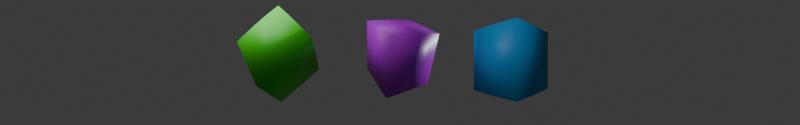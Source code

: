 # Source: interior.blend  (saved by Blender 5.1.30; exported with 4.5.12 LTS)
import bpy
from mathutils import Matrix  # noqa: F401  (used for matrix-valued properties, if any)

bpy.ops.wm.read_factory_settings(use_empty=True)
scene = bpy.context.scene
scene.name = 'Scene'

# ---- collections
col_collection = bpy.data.collections.new('Collection'); scene.collection.children.link(col_collection)

# ---- materials (node trees are filled in below, after node groups)
mat_material = bpy.data.materials.new('Material')
mat_material.alpha_threshold = 0.0
mat_material.use_backface_culling_lightprobe_volume = False
mat_material.roughness = 0.5
mat_material.line_color = (0.0, 0.0, 0.0, 1.0)
mat_material_001 = bpy.data.materials.new('Material.001')
mat_material_001.alpha_threshold = 0.0
mat_material_001.use_backface_culling_lightprobe_volume = False
mat_material_001.roughness = 0.5
mat_material_001.line_color = (0.0, 0.0, 0.0, 1.0)
mat_material_002 = bpy.data.materials.new('Material.002')
mat_material_002.alpha_threshold = 0.0
mat_material_002.use_backface_culling_lightprobe_volume = False
mat_material_002.roughness = 0.5
mat_material_002.line_color = (0.0, 0.0, 0.0, 1.0)

# ---- material node trees
mat_material.use_nodes = True; mat_material.node_tree.nodes.clear()
_N = mat_material.node_tree.nodes; _L = mat_material.node_tree.links
n0 = _N.new('ShaderNodeOutputMaterial'); n0.name = 'Material Output'; n0.location = (200, 100)
n1 = _N.new('ShaderNodeBsdfPrincipled'); n1.name = 'Principled BSDF'; n1.location = (-200, 100)
n1.inputs[0].default_value = (0.5347, 0.0, 0.8, 1.0)
_L.new(n1.outputs[0], n0.inputs[0])
n0.is_active_output = True
mat_material_001.use_nodes = True; mat_material_001.node_tree.nodes.clear()
_N = mat_material_001.node_tree.nodes; _L = mat_material_001.node_tree.links
n0 = _N.new('ShaderNodeOutputMaterial'); n0.name = 'Material Output'; n0.location = (200, 100)
n1 = _N.new('ShaderNodeBsdfPrincipled'); n1.name = 'Principled BSDF'; n1.location = (-200, 100)
n1.inputs[0].default_value = (0.004422, 0.336, 0.8, 1.0)
_L.new(n1.outputs[0], n0.inputs[0])
n0.is_active_output = True
mat_material_002.use_nodes = True; mat_material_002.node_tree.nodes.clear()
_N = mat_material_002.node_tree.nodes; _L = mat_material_002.node_tree.links
n0 = _N.new('ShaderNodeOutputMaterial'); n0.name = 'Material Output'; n0.location = (200, 100)
n1 = _N.new('ShaderNodeBsdfPrincipled'); n1.name = 'Principled BSDF'; n1.location = (-200, 100)
n1.inputs[0].default_value = (0.04814, 0.8, 0.0, 1.0)
_L.new(n1.outputs[0], n0.inputs[0])
n0.is_active_output = True

# ---- world
world_world = bpy.data.worlds.new('World'); scene.world = world_world
world_world.use_nodes = True; world_world.node_tree.nodes.clear()
_N = world_world.node_tree.nodes; _L = world_world.node_tree.links
n0 = _N.new('ShaderNodeOutputWorld'); n0.name = 'World Output'; n0.location = (200, 100)
n1 = _N.new('ShaderNodeBackground'); n1.name = 'Background'; n1.location = (-200, 100)
n1.inputs[0].default_value = (0.05088, 0.05088, 0.05088, 1.0)
_L.new(n1.outputs[0], n0.inputs[0])
n0.is_active_output = True
world_world.color = (0.05088, 0.05088, 0.05088)
world_world.sun_shadow_jitter_overblur = 0.0

# ---- cameras
cam_camera = bpy.data.cameras.new('Camera')
cam_camera.type = 'PANO'
cam_camera.clip_end = 100.0
cam_camera.ortho_scale = 7.314
cam_camera.panorama_type = 'EQUIRECTANGULAR'
cam_camera.latitude_min = -0.4363
cam_camera.latitude_max = 0.4363

# ---- lights
light_light = bpy.data.lights.new('Light', 'POINT')
light_light.energy = 1000.0
light_light.shadow_soft_size = 0.1
light_light_001 = bpy.data.lights.new('Light.001', 'AREA')
light_light_001.energy = 379.2
light_light_001.shadow_soft_size = 0.1
light_light_001.shape = 'RECTANGLE'
light_light_001.size = 6.95
light_light_001.size_y = 6.62

# ---- meshes
me_cube = bpy.data.meshes.new('Cube')
me_cube.from_pydata([(1.0, 1.0, 1.0), (1.0, 1.0, -1.0), (1.0, -1.0, 1.0), (1.0, -1.0, -1.0), (-1.0, 1.0, 1.0), (-1.0, 1.0, -1.0), (-1.0, -1.0, 1.0), (-1.0, -1.0, -1.0)], [], [(0, 4, 6, 2), (3, 2, 6, 7), (7, 6, 4, 5), (5, 1, 3, 7), (1, 0, 2, 3), (5, 4, 0, 1)])
me_cube.polygons.foreach_set('use_smooth', [True] * 6)
_uv = me_cube.uv_layers.new(name='UVMap')
_uv.uv.foreach_set('vector', [0.625, 0.5, 0.875, 0.5, 0.875, 0.75, 0.625, 0.75, 0.375, 0.75, 0.625, 0.75, 0.625, 1.0, 0.375, 1.0, 0.375, 0.0, 0.625, 0.0, 0.625, 0.25, 0.375, 0.25, 0.125, 0.5, 0.375, 0.5, 0.375, 0.75, 0.125, 0.75, 0.375, 0.5, 0.625, 0.5, 0.625, 0.75, 0.375, 0.75, 0.375, 0.25, 0.625, 0.25, 0.625, 0.5, 0.375, 0.5])
me_cube.materials.append(mat_material)
me_cube.use_mirror_vertex_groups = False
me_cube.update()
me_cube_001 = bpy.data.meshes.new('Cube.001')
me_cube_001.from_pydata([(1.0, 1.0, 1.0), (1.0, 1.0, -1.0), (1.0, -1.0, 1.0), (1.0, -1.0, -1.0), (-1.0, 1.0, 1.0), (-1.0, 1.0, -1.0), (-1.0, -1.0, 1.0), (-1.0, -1.0, -1.0)], [], [(0, 4, 6, 2), (3, 2, 6, 7), (7, 6, 4, 5), (5, 1, 3, 7), (1, 0, 2, 3), (5, 4, 0, 1)])
me_cube_001.polygons.foreach_set('use_smooth', [True] * 6)
_uv = me_cube_001.uv_layers.new(name='UVMap')
_uv.uv.foreach_set('vector', [0.625, 0.5, 0.875, 0.5, 0.875, 0.75, 0.625, 0.75, 0.375, 0.75, 0.625, 0.75, 0.625, 1.0, 0.375, 1.0, 0.375, 0.0, 0.625, 0.0, 0.625, 0.25, 0.375, 0.25, 0.125, 0.5, 0.375, 0.5, 0.375, 0.75, 0.125, 0.75, 0.375, 0.5, 0.625, 0.5, 0.625, 0.75, 0.375, 0.75, 0.375, 0.25, 0.625, 0.25, 0.625, 0.5, 0.375, 0.5])
me_cube_001.materials.append(mat_material_001)
me_cube_001.use_mirror_vertex_groups = False
me_cube_001.update()
me_cube_002 = bpy.data.meshes.new('Cube.002')
me_cube_002.from_pydata([(1.0, 1.0, 1.0), (1.0, 1.0, -1.0), (1.0, -1.0, 1.0), (1.0, -1.0, -1.0), (-1.0, 1.0, 1.0), (-1.0, 1.0, -1.0), (-1.0, -1.0, 1.0), (-1.0, -1.0, -1.0)], [], [(0, 4, 6, 2), (3, 2, 6, 7), (7, 6, 4, 5), (5, 1, 3, 7), (1, 0, 2, 3), (5, 4, 0, 1)])
me_cube_002.polygons.foreach_set('use_smooth', [True] * 6)
_uv = me_cube_002.uv_layers.new(name='UVMap')
_uv.uv.foreach_set('vector', [0.625, 0.5, 0.875, 0.5, 0.875, 0.75, 0.625, 0.75, 0.375, 0.75, 0.625, 0.75, 0.625, 1.0, 0.375, 1.0, 0.375, 0.0, 0.625, 0.0, 0.625, 0.25, 0.375, 0.25, 0.125, 0.5, 0.375, 0.5, 0.375, 0.75, 0.125, 0.75, 0.375, 0.5, 0.625, 0.5, 0.625, 0.75, 0.375, 0.75, 0.375, 0.25, 0.625, 0.25, 0.625, 0.5, 0.375, 0.5])
me_cube_002.materials.append(mat_material_002)
me_cube_002.use_mirror_vertex_groups = False
me_cube_002.update()

# ---- objects
ob_cube = bpy.data.objects.new('Cube', me_cube)
ob_light = bpy.data.objects.new('Light', light_light)
ob_camera = bpy.data.objects.new('Camera', cam_camera)
ob_cube_001 = bpy.data.objects.new('Cube.001', me_cube_001)
ob_cube_002 = bpy.data.objects.new('Cube.002', me_cube_002)
ob_light_001 = bpy.data.objects.new('Light.001', light_light_001)

# ---- transforms, parenting, visibility, modifiers, constraints
ob_cube.location = (-0.05012, 5.164, 0.362)
ob_cube.rotation_euler = (0.4601, -0.1563, 0.5535)
ob_cube.lock_rotations_4d = False
ob_cube.empty_display_type = 'ARROWS'
ob_cube.lineart.crease_threshold = 0.0
ob_light.location = (6.137, 8.091, 1.569)
ob_light.rotation_euler = (0.6503, 0.05522, 1.866)
ob_light.lock_rotations_4d = False
ob_light.empty_display_type = 'ARROWS'
ob_light.color = (0.0, 0.0, 0.0, 0.0)
ob_light.lineart.crease_threshold = 0.0
ob_camera.location = (0.0, 0.0, 0.0)
ob_camera.rotation_euler = (1.571, 0.0, 0.0)
ob_camera.lock_rotations_4d = False
ob_camera.empty_display_type = 'ARROWS'
ob_camera.color = (0.0, 0.0, 0.0, 0.0)
ob_camera.display_type = 'WIRE'
ob_camera.lineart.crease_threshold = 0.0
ob_cube_001.location = (3.626, 3.005, 0.06879)
ob_cube_001.lock_rotations_4d = False
ob_cube_001.empty_display_type = 'ARROWS'
ob_cube_001.lineart.crease_threshold = 0.0
ob_cube_002.location = (-3.996, 2.894, 0.2376)
ob_cube_002.rotation_euler = (-0.831, -0.4462, 5.241)
ob_cube_002.lock_rotations_4d = False
ob_cube_002.empty_display_type = 'ARROWS'
ob_cube_002.lineart.crease_threshold = 0.0
ob_light_001.location = (-4.357, 1.421, 5.228)
ob_light_001.rotation_euler = (-0.03193, -0.2494, 0.749)
ob_light_001.lock_rotations_4d = False
ob_light_001.empty_display_type = 'ARROWS'
ob_light_001.color = (0.0, 0.0, 0.0, 0.0)
ob_light_001.lineart.crease_threshold = 0.0

# ---- collection membership
col_collection.objects.link(ob_cube)
col_collection.objects.link(ob_light)
col_collection.objects.link(ob_camera)
col_collection.objects.link(ob_cube_001)
col_collection.objects.link(ob_cube_002)
col_collection.objects.link(ob_light_001)

# ---- scene / render settings (as saved in the file)
scene.camera = ob_camera
scene.frame_start = 1; scene.frame_end = 250; scene.frame_set(20)
scene.render.engine = 'CYCLES'
scene.render.image_settings.color_mode = 'RGB'
scene.render.resolution_x = 1024
scene.render.resolution_y = 160
scene.render.bake_bias = 0.0
scene.render.bake_samples = 0
scene.cycles.sampling_pattern = 'TABULATED_SOBOL'
scene.eevee.use_volume_custom_range = False
bpy.context.view_layer.update()

